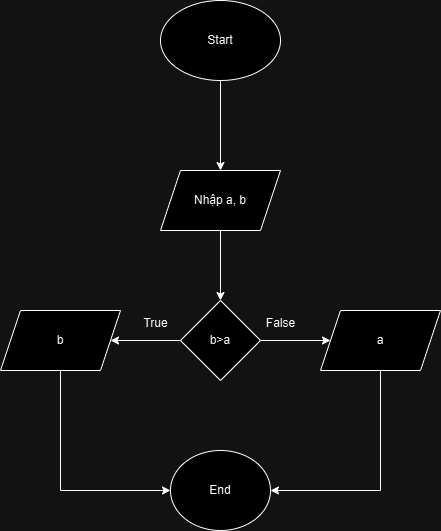

The diagram above was exported from draw.io. Its source (the exported page's mxGraphModel, read from the mxfile embedded in the PNG):
<mxGraphModel dx="1050" dy="557" grid="1" gridSize="10" guides="1" tooltips="1" connect="1" arrows="1" fold="1" page="1" pageScale="1" pageWidth="827" pageHeight="1169" math="0" shadow="0">
  <root>
    <mxCell id="0" />
    <mxCell id="1" parent="0" />
    <mxCell id="Vm0K4cH7sXmLRNKDm1Lr-3" value="" style="edgeStyle=orthogonalEdgeStyle;rounded=0;orthogonalLoop=1;jettySize=auto;html=1;" parent="1" source="Vm0K4cH7sXmLRNKDm1Lr-1" target="Vm0K4cH7sXmLRNKDm1Lr-2" edge="1">
      <mxGeometry relative="1" as="geometry" />
    </mxCell>
    <mxCell id="Vm0K4cH7sXmLRNKDm1Lr-1" value="Start" style="ellipse;whiteSpace=wrap;html=1;" parent="1" vertex="1">
      <mxGeometry x="360" y="60" width="120" height="80" as="geometry" />
    </mxCell>
    <mxCell id="Vm0K4cH7sXmLRNKDm1Lr-7" value="" style="edgeStyle=orthogonalEdgeStyle;rounded=0;orthogonalLoop=1;jettySize=auto;html=1;" parent="1" source="Vm0K4cH7sXmLRNKDm1Lr-2" target="Vm0K4cH7sXmLRNKDm1Lr-6" edge="1">
      <mxGeometry relative="1" as="geometry" />
    </mxCell>
    <mxCell id="Vm0K4cH7sXmLRNKDm1Lr-2" value="Nhập a, b" style="shape=parallelogram;perimeter=parallelogramPerimeter;whiteSpace=wrap;html=1;fixedSize=1;" parent="1" vertex="1">
      <mxGeometry x="360" y="230" width="120" height="60" as="geometry" />
    </mxCell>
    <mxCell id="Vm0K4cH7sXmLRNKDm1Lr-12" value="" style="edgeStyle=orthogonalEdgeStyle;rounded=0;orthogonalLoop=1;jettySize=auto;html=1;" parent="1" source="Vm0K4cH7sXmLRNKDm1Lr-6" target="Vm0K4cH7sXmLRNKDm1Lr-11" edge="1">
      <mxGeometry relative="1" as="geometry" />
    </mxCell>
    <mxCell id="Vm0K4cH7sXmLRNKDm1Lr-15" value="" style="edgeStyle=orthogonalEdgeStyle;rounded=0;orthogonalLoop=1;jettySize=auto;html=1;" parent="1" source="Vm0K4cH7sXmLRNKDm1Lr-6" target="Vm0K4cH7sXmLRNKDm1Lr-14" edge="1">
      <mxGeometry relative="1" as="geometry" />
    </mxCell>
    <mxCell id="Vm0K4cH7sXmLRNKDm1Lr-6" value="b&amp;gt;a" style="rhombus;whiteSpace=wrap;html=1;" parent="1" vertex="1">
      <mxGeometry x="380" y="360" width="80" height="80" as="geometry" />
    </mxCell>
    <mxCell id="Vm0K4cH7sXmLRNKDm1Lr-19" value="" style="edgeStyle=orthogonalEdgeStyle;rounded=0;orthogonalLoop=1;jettySize=auto;html=1;" parent="1" source="Vm0K4cH7sXmLRNKDm1Lr-11" target="Vm0K4cH7sXmLRNKDm1Lr-18" edge="1">
      <mxGeometry relative="1" as="geometry">
        <Array as="points">
          <mxPoint x="260" y="550" />
        </Array>
      </mxGeometry>
    </mxCell>
    <mxCell id="Vm0K4cH7sXmLRNKDm1Lr-11" value="b" style="shape=parallelogram;perimeter=parallelogramPerimeter;whiteSpace=wrap;html=1;fixedSize=1;" parent="1" vertex="1">
      <mxGeometry x="200" y="370" width="120" height="60" as="geometry" />
    </mxCell>
    <mxCell id="Vm0K4cH7sXmLRNKDm1Lr-20" style="edgeStyle=orthogonalEdgeStyle;rounded=0;orthogonalLoop=1;jettySize=auto;html=1;exitX=0.5;exitY=1;exitDx=0;exitDy=0;entryX=1;entryY=0.5;entryDx=0;entryDy=0;" parent="1" source="Vm0K4cH7sXmLRNKDm1Lr-14" target="Vm0K4cH7sXmLRNKDm1Lr-18" edge="1">
      <mxGeometry relative="1" as="geometry" />
    </mxCell>
    <mxCell id="Vm0K4cH7sXmLRNKDm1Lr-14" value="a" style="shape=parallelogram;perimeter=parallelogramPerimeter;whiteSpace=wrap;html=1;fixedSize=1;" parent="1" vertex="1">
      <mxGeometry x="520" y="370" width="120" height="60" as="geometry" />
    </mxCell>
    <mxCell id="Vm0K4cH7sXmLRNKDm1Lr-16" value="False" style="text;html=1;align=center;verticalAlign=middle;resizable=0;points=[];autosize=1;strokeColor=none;fillColor=none;" parent="1" vertex="1">
      <mxGeometry x="455" y="368" width="50" height="30" as="geometry" />
    </mxCell>
    <mxCell id="Vm0K4cH7sXmLRNKDm1Lr-17" value="True" style="text;html=1;align=center;verticalAlign=middle;resizable=0;points=[];autosize=1;strokeColor=none;fillColor=none;" parent="1" vertex="1">
      <mxGeometry x="330" y="368" width="50" height="30" as="geometry" />
    </mxCell>
    <mxCell id="Vm0K4cH7sXmLRNKDm1Lr-18" value="End" style="ellipse;whiteSpace=wrap;html=1;" parent="1" vertex="1">
      <mxGeometry x="370" y="510" width="100" height="80" as="geometry" />
    </mxCell>
  </root>
</mxGraphModel>